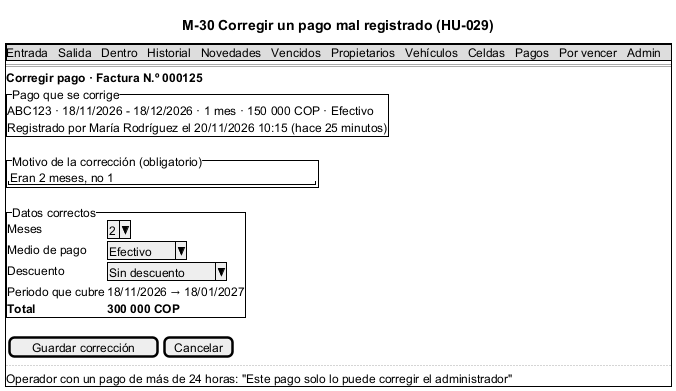

The diagram above was rendered by PlantUML. Its source (embedded in the PNG):
@startsalt M-30_CorregirPago
title M-30 Corregir un pago mal registrado (HU-029)
{+
  {* Entrada | Salida | Dentro | Historial | Novedades | Vencidos | Propietarios | Vehículos | Celdas | Pagos | Por vencer | Admin }
  ==
  <b>Corregir pago · Factura N.º 000125</b>
  {^"Pago que se corrige"
    ABC123 · 18/11/2026 - 18/12/2026 · 1 mes · 150 000 COP · Efectivo
    Registrado por María Rodríguez el 20/11/2026 10:15 (hace 25 minutos)
  }
  {^"Motivo de la corrección (obligatorio)"
    "Eran 2 meses, no 1                    "
  }
  {^"Datos correctos"
    Meses | ^2^
    Medio de pago | ^Efectivo^
    Descuento | ^Sin descuento^
    Periodo que cubre | 18/11/2026 → 18/01/2027
    <b>Total</b> | <b>300 000 COP</b>
  }
  { [Guardar corrección] | [Cancelar] }
  ..
  Operador con un pago de más de 24 horas: "Este pago solo lo puede corregir el administrador"
}
@endsalt